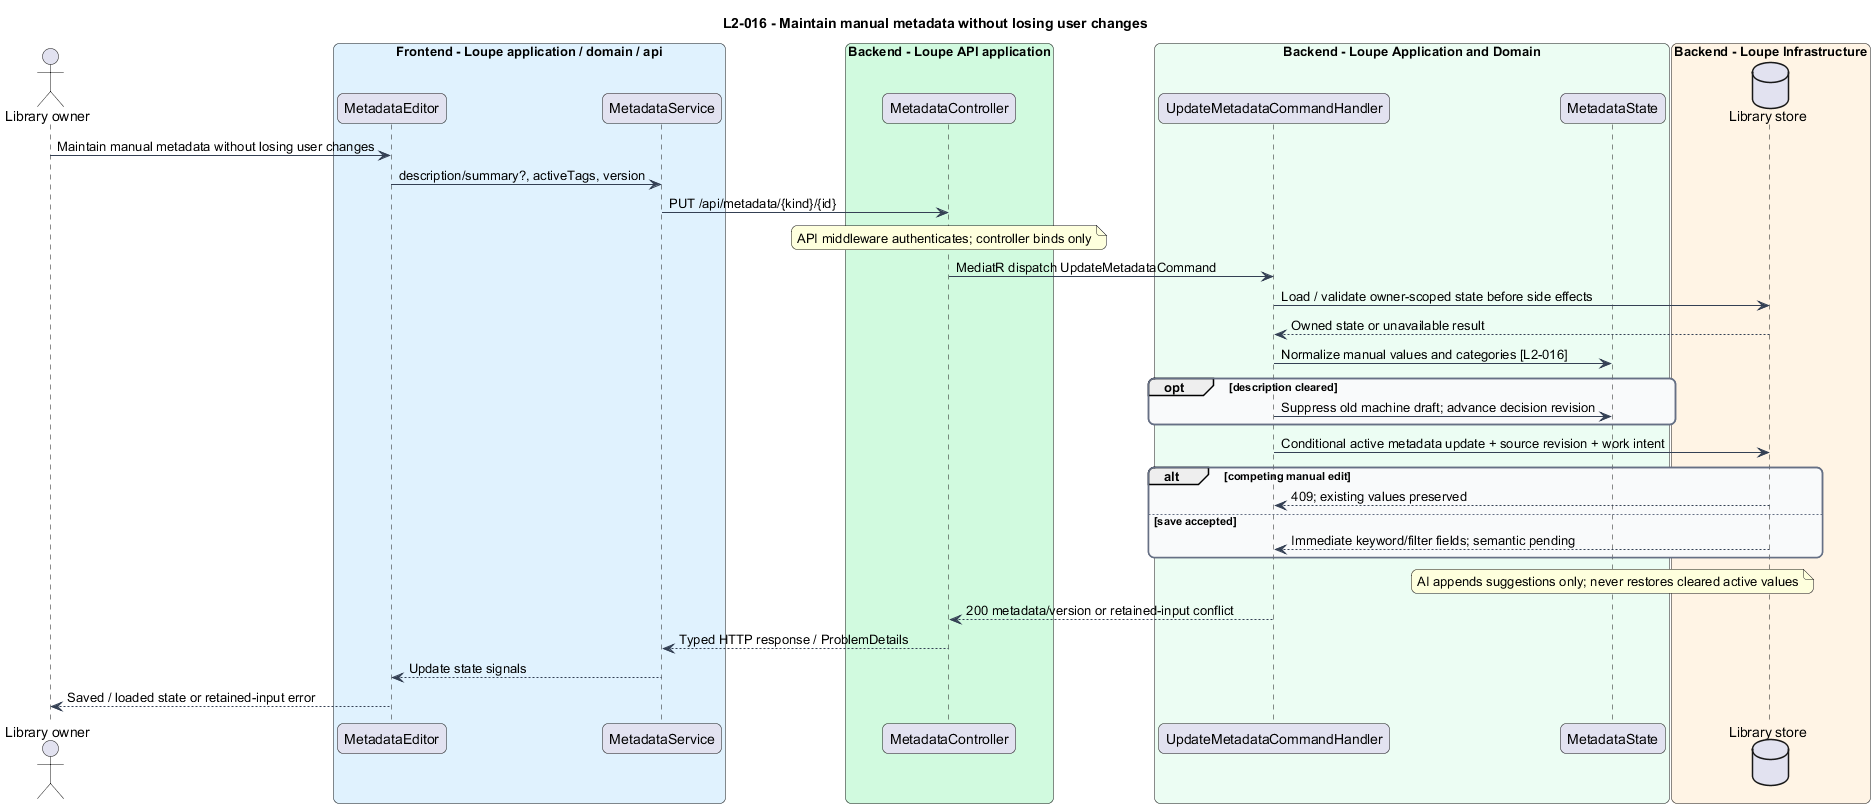

The diagram above was rendered by PlantUML. Its source (embedded in the PNG):
@startuml
title L2-016 - Maintain manual metadata without losing user changes
skinparam backgroundColor #FFFFFF
skinparam shadowing false
skinparam roundcorner 12
skinparam defaultFontName Arial
skinparam ArrowColor #344054
skinparam rectangle {
  BorderColor #344054
  FontColor #101828
}
skinparam package {
  BorderColor #667085
  FontColor #101828
  BackgroundColor #F9FAFB
}

actor "Library owner" as actor
box "Frontend - Loupe application / domain / api" #E0F2FE
participant "MetadataEditor" as page
participant "MetadataService" as client
end box
box "Backend - Loupe API application" #D1FADF
participant "MetadataController" as controller
end box
box "Backend - Loupe Application and Domain" #ECFDF3
participant "UpdateMetadataCommandHandler" as handler
participant "MetadataState" as entity
end box
box "Backend - Loupe Infrastructure" #FFF4E5
database "Library store" as db
end box
actor -> page : Maintain manual metadata without losing user changes
page -> client : description/summary?, activeTags, version
client -> controller : PUT /api/metadata/{kind}/{id}
note over controller : API middleware authenticates; controller binds only
controller -> handler : MediatR dispatch UpdateMetadataCommand
handler -> db : Load / validate owner-scoped state before side effects
db --> handler : Owned state or unavailable result
handler -> entity : Normalize manual values and categories [L2-016]
opt description cleared
handler -> entity : Suppress old machine draft; advance decision revision
end
handler -> db : Conditional active metadata update + source revision + work intent
alt competing manual edit
db --> handler : 409; existing values preserved
else save accepted
db --> handler : Immediate keyword/filter fields; semantic pending
end
note over entity : AI appends suggestions only; never restores cleared active values
handler --> controller : 200 metadata/version or retained-input conflict
controller --> client : Typed HTTP response / ProblemDetails
client --> page : Update state signals
page --> actor : Saved / loaded state or retained-input error
@enduml